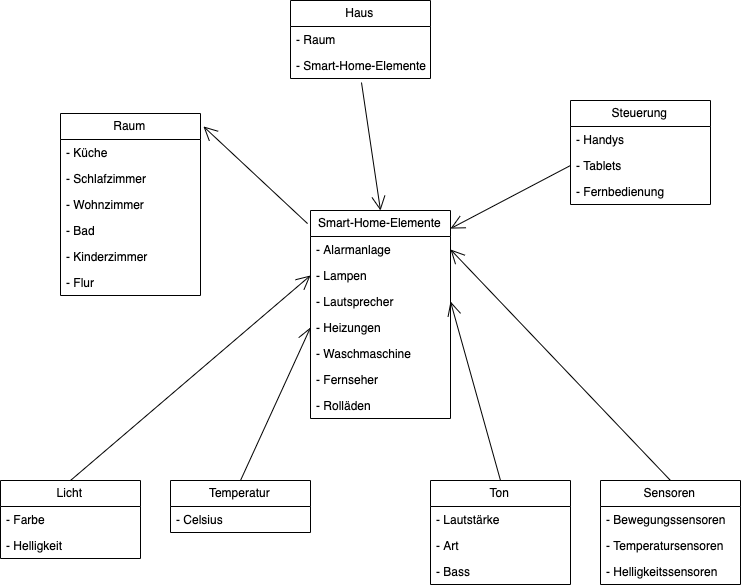

The diagram above was exported from draw.io. Its source (the exported page's mxGraphModel, read from the mxfile embedded in the PNG):
<mxGraphModel dx="1331" dy="611" grid="1" gridSize="10" guides="1" tooltips="1" connect="1" arrows="1" fold="1" page="1" pageScale="1" pageWidth="827" pageHeight="1169" math="0" shadow="0">
  <root>
    <mxCell id="0" />
    <mxCell id="1" parent="0" />
    <mxCell id="n08J9AIBQ9TdXdThpWWv-1" value="Haus" style="swimlane;fontStyle=0;childLayout=stackLayout;horizontal=1;startSize=26;fillColor=none;horizontalStack=0;resizeParent=1;resizeParentMax=0;resizeLast=0;collapsible=1;marginBottom=0;" vertex="1" parent="1">
      <mxGeometry x="350" y="20" width="140" height="78" as="geometry" />
    </mxCell>
    <mxCell id="n08J9AIBQ9TdXdThpWWv-2" value="- Raum" style="text;strokeColor=none;fillColor=none;align=left;verticalAlign=top;spacingLeft=4;spacingRight=4;overflow=hidden;rotatable=0;points=[[0,0.5],[1,0.5]];portConstraint=eastwest;" vertex="1" parent="n08J9AIBQ9TdXdThpWWv-1">
      <mxGeometry y="26" width="140" height="26" as="geometry" />
    </mxCell>
    <mxCell id="n08J9AIBQ9TdXdThpWWv-4" value="- Smart-Home-Elemente" style="text;strokeColor=none;fillColor=none;align=left;verticalAlign=top;spacingLeft=4;spacingRight=4;overflow=hidden;rotatable=0;points=[[0,0.5],[1,0.5]];portConstraint=eastwest;" vertex="1" parent="n08J9AIBQ9TdXdThpWWv-1">
      <mxGeometry y="52" width="140" height="26" as="geometry" />
    </mxCell>
    <mxCell id="n08J9AIBQ9TdXdThpWWv-5" value="Raum" style="swimlane;fontStyle=0;childLayout=stackLayout;horizontal=1;startSize=26;fillColor=none;horizontalStack=0;resizeParent=1;resizeParentMax=0;resizeLast=0;collapsible=1;marginBottom=0;" vertex="1" parent="1">
      <mxGeometry x="120" y="133" width="140" height="182" as="geometry" />
    </mxCell>
    <mxCell id="n08J9AIBQ9TdXdThpWWv-6" value="- Küche" style="text;strokeColor=none;fillColor=none;align=left;verticalAlign=top;spacingLeft=4;spacingRight=4;overflow=hidden;rotatable=0;points=[[0,0.5],[1,0.5]];portConstraint=eastwest;" vertex="1" parent="n08J9AIBQ9TdXdThpWWv-5">
      <mxGeometry y="26" width="140" height="26" as="geometry" />
    </mxCell>
    <mxCell id="n08J9AIBQ9TdXdThpWWv-7" value="- Schlafzimmer" style="text;strokeColor=none;fillColor=none;align=left;verticalAlign=top;spacingLeft=4;spacingRight=4;overflow=hidden;rotatable=0;points=[[0,0.5],[1,0.5]];portConstraint=eastwest;" vertex="1" parent="n08J9AIBQ9TdXdThpWWv-5">
      <mxGeometry y="52" width="140" height="26" as="geometry" />
    </mxCell>
    <mxCell id="n08J9AIBQ9TdXdThpWWv-8" value="- Wohnzimmer" style="text;strokeColor=none;fillColor=none;align=left;verticalAlign=top;spacingLeft=4;spacingRight=4;overflow=hidden;rotatable=0;points=[[0,0.5],[1,0.5]];portConstraint=eastwest;" vertex="1" parent="n08J9AIBQ9TdXdThpWWv-5">
      <mxGeometry y="78" width="140" height="26" as="geometry" />
    </mxCell>
    <mxCell id="n08J9AIBQ9TdXdThpWWv-38" value="- Bad" style="text;strokeColor=none;fillColor=none;align=left;verticalAlign=top;spacingLeft=4;spacingRight=4;overflow=hidden;rotatable=0;points=[[0,0.5],[1,0.5]];portConstraint=eastwest;" vertex="1" parent="n08J9AIBQ9TdXdThpWWv-5">
      <mxGeometry y="104" width="140" height="26" as="geometry" />
    </mxCell>
    <mxCell id="n08J9AIBQ9TdXdThpWWv-45" value="- Kinderzimmer" style="text;strokeColor=none;fillColor=none;align=left;verticalAlign=top;spacingLeft=4;spacingRight=4;overflow=hidden;rotatable=0;points=[[0,0.5],[1,0.5]];portConstraint=eastwest;" vertex="1" parent="n08J9AIBQ9TdXdThpWWv-5">
      <mxGeometry y="130" width="140" height="26" as="geometry" />
    </mxCell>
    <mxCell id="n08J9AIBQ9TdXdThpWWv-46" value="- Flur" style="text;strokeColor=none;fillColor=none;align=left;verticalAlign=top;spacingLeft=4;spacingRight=4;overflow=hidden;rotatable=0;points=[[0,0.5],[1,0.5]];portConstraint=eastwest;" vertex="1" parent="n08J9AIBQ9TdXdThpWWv-5">
      <mxGeometry y="156" width="140" height="26" as="geometry" />
    </mxCell>
    <mxCell id="n08J9AIBQ9TdXdThpWWv-9" value="Smart-Home-Elemente" style="swimlane;fontStyle=0;childLayout=stackLayout;horizontal=1;startSize=26;fillColor=none;horizontalStack=0;resizeParent=1;resizeParentMax=0;resizeLast=0;collapsible=1;marginBottom=0;" vertex="1" parent="1">
      <mxGeometry x="370" y="230" width="140" height="208" as="geometry" />
    </mxCell>
    <mxCell id="n08J9AIBQ9TdXdThpWWv-10" value="- Alarmanlage" style="text;strokeColor=none;fillColor=none;align=left;verticalAlign=top;spacingLeft=4;spacingRight=4;overflow=hidden;rotatable=0;points=[[0,0.5],[1,0.5]];portConstraint=eastwest;" vertex="1" parent="n08J9AIBQ9TdXdThpWWv-9">
      <mxGeometry y="26" width="140" height="26" as="geometry" />
    </mxCell>
    <mxCell id="n08J9AIBQ9TdXdThpWWv-11" value="- Lampen" style="text;strokeColor=none;fillColor=none;align=left;verticalAlign=top;spacingLeft=4;spacingRight=4;overflow=hidden;rotatable=0;points=[[0,0.5],[1,0.5]];portConstraint=eastwest;" vertex="1" parent="n08J9AIBQ9TdXdThpWWv-9">
      <mxGeometry y="52" width="140" height="26" as="geometry" />
    </mxCell>
    <mxCell id="n08J9AIBQ9TdXdThpWWv-12" value="- Lautsprecher" style="text;strokeColor=none;fillColor=none;align=left;verticalAlign=top;spacingLeft=4;spacingRight=4;overflow=hidden;rotatable=0;points=[[0,0.5],[1,0.5]];portConstraint=eastwest;" vertex="1" parent="n08J9AIBQ9TdXdThpWWv-9">
      <mxGeometry y="78" width="140" height="26" as="geometry" />
    </mxCell>
    <mxCell id="n08J9AIBQ9TdXdThpWWv-34" value="- Heizungen" style="text;strokeColor=none;fillColor=none;align=left;verticalAlign=top;spacingLeft=4;spacingRight=4;overflow=hidden;rotatable=0;points=[[0,0.5],[1,0.5]];portConstraint=eastwest;" vertex="1" parent="n08J9AIBQ9TdXdThpWWv-9">
      <mxGeometry y="104" width="140" height="26" as="geometry" />
    </mxCell>
    <mxCell id="n08J9AIBQ9TdXdThpWWv-35" value="- Waschmaschine" style="text;strokeColor=none;fillColor=none;align=left;verticalAlign=top;spacingLeft=4;spacingRight=4;overflow=hidden;rotatable=0;points=[[0,0.5],[1,0.5]];portConstraint=eastwest;" vertex="1" parent="n08J9AIBQ9TdXdThpWWv-9">
      <mxGeometry y="130" width="140" height="26" as="geometry" />
    </mxCell>
    <mxCell id="n08J9AIBQ9TdXdThpWWv-36" value="- Fernseher" style="text;strokeColor=none;fillColor=none;align=left;verticalAlign=top;spacingLeft=4;spacingRight=4;overflow=hidden;rotatable=0;points=[[0,0.5],[1,0.5]];portConstraint=eastwest;" vertex="1" parent="n08J9AIBQ9TdXdThpWWv-9">
      <mxGeometry y="156" width="140" height="26" as="geometry" />
    </mxCell>
    <mxCell id="n08J9AIBQ9TdXdThpWWv-37" value="- Rolläden" style="text;strokeColor=none;fillColor=none;align=left;verticalAlign=top;spacingLeft=4;spacingRight=4;overflow=hidden;rotatable=0;points=[[0,0.5],[1,0.5]];portConstraint=eastwest;" vertex="1" parent="n08J9AIBQ9TdXdThpWWv-9">
      <mxGeometry y="182" width="140" height="26" as="geometry" />
    </mxCell>
    <mxCell id="n08J9AIBQ9TdXdThpWWv-13" value="Licht" style="swimlane;fontStyle=0;childLayout=stackLayout;horizontal=1;startSize=26;fillColor=none;horizontalStack=0;resizeParent=1;resizeParentMax=0;resizeLast=0;collapsible=1;marginBottom=0;" vertex="1" parent="1">
      <mxGeometry x="60" y="500" width="140" height="78" as="geometry" />
    </mxCell>
    <mxCell id="n08J9AIBQ9TdXdThpWWv-14" value="- Farbe" style="text;strokeColor=none;fillColor=none;align=left;verticalAlign=top;spacingLeft=4;spacingRight=4;overflow=hidden;rotatable=0;points=[[0,0.5],[1,0.5]];portConstraint=eastwest;" vertex="1" parent="n08J9AIBQ9TdXdThpWWv-13">
      <mxGeometry y="26" width="140" height="26" as="geometry" />
    </mxCell>
    <mxCell id="n08J9AIBQ9TdXdThpWWv-15" value="- Helligkeit" style="text;strokeColor=none;fillColor=none;align=left;verticalAlign=top;spacingLeft=4;spacingRight=4;overflow=hidden;rotatable=0;points=[[0,0.5],[1,0.5]];portConstraint=eastwest;" vertex="1" parent="n08J9AIBQ9TdXdThpWWv-13">
      <mxGeometry y="52" width="140" height="26" as="geometry" />
    </mxCell>
    <mxCell id="n08J9AIBQ9TdXdThpWWv-17" value="Temperatur" style="swimlane;fontStyle=0;childLayout=stackLayout;horizontal=1;startSize=26;fillColor=none;horizontalStack=0;resizeParent=1;resizeParentMax=0;resizeLast=0;collapsible=1;marginBottom=0;" vertex="1" parent="1">
      <mxGeometry x="230" y="500" width="140" height="52" as="geometry" />
    </mxCell>
    <mxCell id="n08J9AIBQ9TdXdThpWWv-18" value="- Celsius" style="text;strokeColor=none;fillColor=none;align=left;verticalAlign=top;spacingLeft=4;spacingRight=4;overflow=hidden;rotatable=0;points=[[0,0.5],[1,0.5]];portConstraint=eastwest;" vertex="1" parent="n08J9AIBQ9TdXdThpWWv-17">
      <mxGeometry y="26" width="140" height="26" as="geometry" />
    </mxCell>
    <mxCell id="n08J9AIBQ9TdXdThpWWv-21" value="Ton" style="swimlane;fontStyle=0;childLayout=stackLayout;horizontal=1;startSize=26;fillColor=none;horizontalStack=0;resizeParent=1;resizeParentMax=0;resizeLast=0;collapsible=1;marginBottom=0;" vertex="1" parent="1">
      <mxGeometry x="490" y="500" width="140" height="104" as="geometry" />
    </mxCell>
    <mxCell id="n08J9AIBQ9TdXdThpWWv-22" value="- Lautstärke" style="text;strokeColor=none;fillColor=none;align=left;verticalAlign=top;spacingLeft=4;spacingRight=4;overflow=hidden;rotatable=0;points=[[0,0.5],[1,0.5]];portConstraint=eastwest;" vertex="1" parent="n08J9AIBQ9TdXdThpWWv-21">
      <mxGeometry y="26" width="140" height="26" as="geometry" />
    </mxCell>
    <mxCell id="n08J9AIBQ9TdXdThpWWv-23" value="- Art" style="text;strokeColor=none;fillColor=none;align=left;verticalAlign=top;spacingLeft=4;spacingRight=4;overflow=hidden;rotatable=0;points=[[0,0.5],[1,0.5]];portConstraint=eastwest;" vertex="1" parent="n08J9AIBQ9TdXdThpWWv-21">
      <mxGeometry y="52" width="140" height="26" as="geometry" />
    </mxCell>
    <mxCell id="n08J9AIBQ9TdXdThpWWv-24" value="- Bass" style="text;strokeColor=none;fillColor=none;align=left;verticalAlign=top;spacingLeft=4;spacingRight=4;overflow=hidden;rotatable=0;points=[[0,0.5],[1,0.5]];portConstraint=eastwest;" vertex="1" parent="n08J9AIBQ9TdXdThpWWv-21">
      <mxGeometry y="78" width="140" height="26" as="geometry" />
    </mxCell>
    <mxCell id="n08J9AIBQ9TdXdThpWWv-25" value="Sensoren" style="swimlane;fontStyle=0;childLayout=stackLayout;horizontal=1;startSize=26;fillColor=none;horizontalStack=0;resizeParent=1;resizeParentMax=0;resizeLast=0;collapsible=1;marginBottom=0;" vertex="1" parent="1">
      <mxGeometry x="660" y="500" width="140" height="104" as="geometry" />
    </mxCell>
    <mxCell id="n08J9AIBQ9TdXdThpWWv-26" value="- Bewegungssensoren" style="text;strokeColor=none;fillColor=none;align=left;verticalAlign=top;spacingLeft=4;spacingRight=4;overflow=hidden;rotatable=0;points=[[0,0.5],[1,0.5]];portConstraint=eastwest;" vertex="1" parent="n08J9AIBQ9TdXdThpWWv-25">
      <mxGeometry y="26" width="140" height="26" as="geometry" />
    </mxCell>
    <mxCell id="n08J9AIBQ9TdXdThpWWv-27" value="- Temperatursensoren" style="text;strokeColor=none;fillColor=none;align=left;verticalAlign=top;spacingLeft=4;spacingRight=4;overflow=hidden;rotatable=0;points=[[0,0.5],[1,0.5]];portConstraint=eastwest;" vertex="1" parent="n08J9AIBQ9TdXdThpWWv-25">
      <mxGeometry y="52" width="140" height="26" as="geometry" />
    </mxCell>
    <mxCell id="n08J9AIBQ9TdXdThpWWv-28" value="- Helligkeitssensoren" style="text;strokeColor=none;fillColor=none;align=left;verticalAlign=top;spacingLeft=4;spacingRight=4;overflow=hidden;rotatable=0;points=[[0,0.5],[1,0.5]];portConstraint=eastwest;" vertex="1" parent="n08J9AIBQ9TdXdThpWWv-25">
      <mxGeometry y="78" width="140" height="26" as="geometry" />
    </mxCell>
    <mxCell id="n08J9AIBQ9TdXdThpWWv-48" value="Steuerung" style="swimlane;fontStyle=0;childLayout=stackLayout;horizontal=1;startSize=26;fillColor=none;horizontalStack=0;resizeParent=1;resizeParentMax=0;resizeLast=0;collapsible=1;marginBottom=0;" vertex="1" parent="1">
      <mxGeometry x="630" y="120" width="140" height="104" as="geometry" />
    </mxCell>
    <mxCell id="n08J9AIBQ9TdXdThpWWv-49" value="- Handys" style="text;strokeColor=none;fillColor=none;align=left;verticalAlign=top;spacingLeft=4;spacingRight=4;overflow=hidden;rotatable=0;points=[[0,0.5],[1,0.5]];portConstraint=eastwest;" vertex="1" parent="n08J9AIBQ9TdXdThpWWv-48">
      <mxGeometry y="26" width="140" height="26" as="geometry" />
    </mxCell>
    <mxCell id="n08J9AIBQ9TdXdThpWWv-50" value="- Tablets" style="text;strokeColor=none;fillColor=none;align=left;verticalAlign=top;spacingLeft=4;spacingRight=4;overflow=hidden;rotatable=0;points=[[0,0.5],[1,0.5]];portConstraint=eastwest;" vertex="1" parent="n08J9AIBQ9TdXdThpWWv-48">
      <mxGeometry y="52" width="140" height="26" as="geometry" />
    </mxCell>
    <mxCell id="n08J9AIBQ9TdXdThpWWv-51" value="- Fernbedienung" style="text;strokeColor=none;fillColor=none;align=left;verticalAlign=top;spacingLeft=4;spacingRight=4;overflow=hidden;rotatable=0;points=[[0,0.5],[1,0.5]];portConstraint=eastwest;" vertex="1" parent="n08J9AIBQ9TdXdThpWWv-48">
      <mxGeometry y="78" width="140" height="26" as="geometry" />
    </mxCell>
    <mxCell id="n08J9AIBQ9TdXdThpWWv-52" value="" style="endArrow=open;endFill=1;endSize=12;html=1;exitX=0.507;exitY=1.154;exitDx=0;exitDy=0;entryX=0.5;entryY=0;entryDx=0;entryDy=0;exitPerimeter=0;" edge="1" parent="1" source="n08J9AIBQ9TdXdThpWWv-4" target="n08J9AIBQ9TdXdThpWWv-9">
      <mxGeometry width="160" relative="1" as="geometry">
        <mxPoint x="360" y="140" as="sourcePoint" />
        <mxPoint x="520" y="140" as="targetPoint" />
      </mxGeometry>
    </mxCell>
    <mxCell id="n08J9AIBQ9TdXdThpWWv-55" value="" style="endArrow=open;endFill=1;endSize=12;html=1;exitX=0;exitY=0.5;exitDx=0;exitDy=0;entryX=1;entryY=0.087;entryDx=0;entryDy=0;entryPerimeter=0;" edge="1" parent="1" source="n08J9AIBQ9TdXdThpWWv-50" target="n08J9AIBQ9TdXdThpWWv-9">
      <mxGeometry width="160" relative="1" as="geometry">
        <mxPoint x="530" y="50" as="sourcePoint" />
        <mxPoint x="690" y="50" as="targetPoint" />
      </mxGeometry>
    </mxCell>
    <mxCell id="n08J9AIBQ9TdXdThpWWv-56" value="" style="endArrow=open;endFill=1;endSize=12;html=1;exitX=-0.021;exitY=0.063;exitDx=0;exitDy=0;exitPerimeter=0;entryX=1.021;entryY=0.071;entryDx=0;entryDy=0;entryPerimeter=0;" edge="1" parent="1" source="n08J9AIBQ9TdXdThpWWv-9" target="n08J9AIBQ9TdXdThpWWv-5">
      <mxGeometry width="160" relative="1" as="geometry">
        <mxPoint x="280" y="190" as="sourcePoint" />
        <mxPoint x="440" y="190" as="targetPoint" />
      </mxGeometry>
    </mxCell>
    <mxCell id="n08J9AIBQ9TdXdThpWWv-57" value="" style="endArrow=open;endFill=1;endSize=12;html=1;exitX=0.5;exitY=0;exitDx=0;exitDy=0;entryX=0;entryY=0.5;entryDx=0;entryDy=0;" edge="1" parent="1" source="n08J9AIBQ9TdXdThpWWv-13" target="n08J9AIBQ9TdXdThpWWv-11">
      <mxGeometry width="160" relative="1" as="geometry">
        <mxPoint x="290" y="320" as="sourcePoint" />
        <mxPoint x="450" y="320" as="targetPoint" />
      </mxGeometry>
    </mxCell>
    <mxCell id="n08J9AIBQ9TdXdThpWWv-58" value="" style="endArrow=open;endFill=1;endSize=12;html=1;exitX=0.5;exitY=0;exitDx=0;exitDy=0;entryX=0;entryY=0.5;entryDx=0;entryDy=0;" edge="1" parent="1" source="n08J9AIBQ9TdXdThpWWv-17" target="n08J9AIBQ9TdXdThpWWv-34">
      <mxGeometry width="160" relative="1" as="geometry">
        <mxPoint x="310" y="310" as="sourcePoint" />
        <mxPoint x="470" y="310" as="targetPoint" />
      </mxGeometry>
    </mxCell>
    <mxCell id="n08J9AIBQ9TdXdThpWWv-59" value="" style="endArrow=open;endFill=1;endSize=12;html=1;exitX=0.5;exitY=0;exitDx=0;exitDy=0;entryX=1;entryY=0.5;entryDx=0;entryDy=0;" edge="1" parent="1" source="n08J9AIBQ9TdXdThpWWv-21" target="n08J9AIBQ9TdXdThpWWv-12">
      <mxGeometry width="160" relative="1" as="geometry">
        <mxPoint x="330" y="350" as="sourcePoint" />
        <mxPoint x="490" y="350" as="targetPoint" />
      </mxGeometry>
    </mxCell>
    <mxCell id="n08J9AIBQ9TdXdThpWWv-60" value="" style="endArrow=open;endFill=1;endSize=12;html=1;exitX=0.5;exitY=0;exitDx=0;exitDy=0;entryX=1;entryY=0.5;entryDx=0;entryDy=0;" edge="1" parent="1" source="n08J9AIBQ9TdXdThpWWv-25" target="n08J9AIBQ9TdXdThpWWv-10">
      <mxGeometry width="160" relative="1" as="geometry">
        <mxPoint x="610" y="300" as="sourcePoint" />
        <mxPoint x="770" y="300" as="targetPoint" />
      </mxGeometry>
    </mxCell>
  </root>
</mxGraphModel>